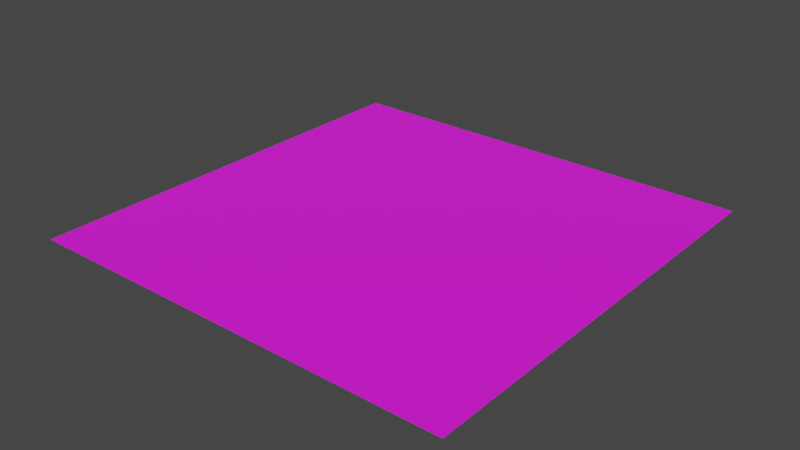# Source: Generic_floor_cafe.blend  (saved by Blender 3.4.6; exported with 4.5.12 LTS)
import bpy
from mathutils import Matrix  # noqa: F401  (used for matrix-valued properties, if any)

bpy.ops.wm.read_factory_settings(use_empty=True)
scene = bpy.context.scene
scene.name = 'Scene'

# ---- collections
col_collection = bpy.data.collections.new('Collection'); scene.collection.children.link(col_collection)
col_export = bpy.data.collections.new('Export'); scene.collection.children.link(col_export)

# ---- images (referenced by path relative to the original .blend; pixels are not part of the script)
import os
ASSET_DIR = os.environ.get("B2B_ASSET_DIR", "")  # directory of the original .blend (textures are referenced by path, not embedded)
HERE = os.path.dirname(os.path.abspath(__file__))  # packed textures are extracted next to this script under _unpacked/

def load_image(name, relpath, width, height, colorspace="sRGB"):
    """Load a texture the original file referenced (path relative to the .blend, or extracted next to this script)."""
    p = next((c for c in (os.path.join(HERE, relpath), os.path.join(ASSET_DIR, relpath)) if relpath and os.path.exists(c)), "")
    if p:
        img = bpy.data.images.load(p, check_existing=True)
        img.name = name
    else:  # same state as the original file: an image datablock whose file is absent (Cycles renders it pink)
        img = bpy.data.images.new(name, width, height)
        img.source = "FILE"
        img.filepath = "//" + (relpath or name)
    img.colorspace_settings.name = colorspace
    return img
img_tile_cafe_png = load_image('tile_cafe.png', 'tile_cafe.png', 1024, 1024, 'sRGB')

# ---- materials (node trees are filled in below, after node groups)
mat_tile_cafe = bpy.data.materials.new('tile_cafe')
mat_tile_cafe.use_backface_culling = True
mat_tile_cafe.use_transparent_shadow = False

# ---- material node trees
mat_tile_cafe.use_nodes = True; mat_tile_cafe.node_tree.nodes.clear()
_N = mat_tile_cafe.node_tree.nodes; _L = mat_tile_cafe.node_tree.links
n0 = _N.new('ShaderNodeBsdfPrincipled'); n0.name = 'Principled BSDF'; n0.location = (10, 300)
n0.distribution = 'GGX'
n0.subsurface_method = 'RANDOM_WALK_SKIN'
n0.inputs[2].default_value = 1.0
n0.inputs[27].default_value = (0.0, 0.0, 0.0, 1.0)
n0.inputs[28].default_value = 1.0
n1 = _N.new('ShaderNodeOutputMaterial'); n1.name = 'Material Output'; n1.location = (320, 270)
n2 = _N.new('ShaderNodeTexImage'); n2.name = 'Image Texture'; n2.location = (-440, 210)
n2.label = 'BASE COLOR'
n2.image = img_tile_cafe_png
_L.new(n0.outputs[0], n1.inputs[0])
_L.new(n2.outputs[0], n0.inputs[0])
_L.new(n2.outputs[1], n0.inputs[4])
n1.is_active_output = True

# ---- world
world_world = bpy.data.worlds.new('World'); scene.world = world_world
world_world.use_nodes = True; world_world.node_tree.nodes.clear()
_N = world_world.node_tree.nodes; _L = world_world.node_tree.links
n0 = _N.new('ShaderNodeOutputWorld'); n0.name = 'World Output'; n0.location = (300, 300)
n1 = _N.new('ShaderNodeBackground'); n1.name = 'Background'; n1.location = (10, 300)
n1.inputs[0].default_value = (0.05088, 0.05088, 0.05088, 1.0)
_L.new(n1.outputs[0], n0.inputs[0])
n0.is_active_output = True
world_world.color = (0.05088, 0.05088, 0.05088)
world_world.use_sun_shadow = False
world_world.sun_shadow_jitter_overblur = 0.0

# ---- meshes
me_rsrc_world_tileset_generic_tile_cafe_submesh_0 = bpy.data.meshes.new('rsrc.world.tileset.generic.tile_cafe-Submesh[0]')
me_rsrc_world_tileset_generic_tile_cafe_submesh_0.from_pydata([(-0.004, 1.004, -1.349e-07), (-0.004, -0.004, 5.374e-10), (1.004, 1.004, -1.349e-07), (1.004, -0.004, 5.374e-10)], [], [(0, 1, 2), (3, 2, 1)])
_uv = me_rsrc_world_tileset_generic_tile_cafe_submesh_0.uv_layers.new(name='UVMap')
_uv.uv.foreach_set('vector', [0.0004998, 0.9995, 0.0004995, 0.0004998, 0.9995, 0.9995, 0.9995, 0.0004995, 0.9995, 0.9995, 0.0004995, 0.0004998])
me_rsrc_world_tileset_generic_tile_cafe_submesh_0.materials.append(mat_tile_cafe)
me_rsrc_world_tileset_generic_tile_cafe_submesh_0.update()
me_rsrc_world_tileset_generic_tile_cafe_submesh_0.normals_split_custom_set([tuple(v) for v in zip(*[iter([0.0, 1.344e-07, 1.0, 0.0, 1.344e-07, 1.0, 0.0, 1.344e-07, 1.0, 0.0, 1.344e-07, 1.0, 0.0, 1.344e-07, 1.0, 0.0, 1.344e-07, 1.0])] * 3)])

# ---- objects
ob_rsrc_world_tileset_generic_tile_cafe_submesh_0 = bpy.data.objects.new('rsrc.world.tileset.generic.tile_cafe-Submesh[0]', me_rsrc_world_tileset_generic_tile_cafe_submesh_0)

# ---- transforms, parenting, visibility, modifiers, constraints
ob_rsrc_world_tileset_generic_tile_cafe_submesh_0.location = (0.0, 0.0, 0.0)
ob_rsrc_world_tileset_generic_tile_cafe_submesh_0.rotation_mode = 'QUATERNION'
ob_rsrc_world_tileset_generic_tile_cafe_submesh_0.rotation_quaternion = (1.0, 0.0, 0.0, 0.0)

# ---- collection membership
scene.collection.objects.link(ob_rsrc_world_tileset_generic_tile_cafe_submesh_0)

# ---- scene / render settings (as saved in the file)
scene.frame_start = 1; scene.frame_end = 250; scene.frame_set(1)
scene.render.engine = 'BLENDER_EEVEE_NEXT'
scene.cycles.sampling_pattern = 'TABULATED_SOBOL'
scene.cycles.use_light_tree = False
scene.view_settings.view_transform = 'Filmic'
bpy.context.view_layer.update()

# ---- added for rendering (the .blend has no active camera and no usable light): camera, sun
cam_auto = bpy.data.cameras.new('AutoCamera')
cam_auto.lens = 50.0
cam_auto.sensor_width = 36.0
cam_auto.clip_end = 1000.0
ob_auto_camera = bpy.data.objects.new('AutoCamera', cam_auto)
scene.collection.objects.link(ob_auto_camera)
ob_auto_camera.location = (1.81893, -1.08272, 1.05515)
ob_auto_camera.rotation_euler = (1.09748, -7.21219e-08, 0.694738)
scene.camera = ob_auto_camera
light_auto_sun = bpy.data.lights.new('AutoSun', 'SUN')
light_auto_sun.energy = 3.0
light_auto_sun.angle = 0.0523599
ob_auto_sun = bpy.data.objects.new('AutoSun', light_auto_sun)
scene.collection.objects.link(ob_auto_sun)
ob_auto_sun.rotation_euler = (0.872665, 0.174533, 0.523599)
bpy.context.view_layer.update()
